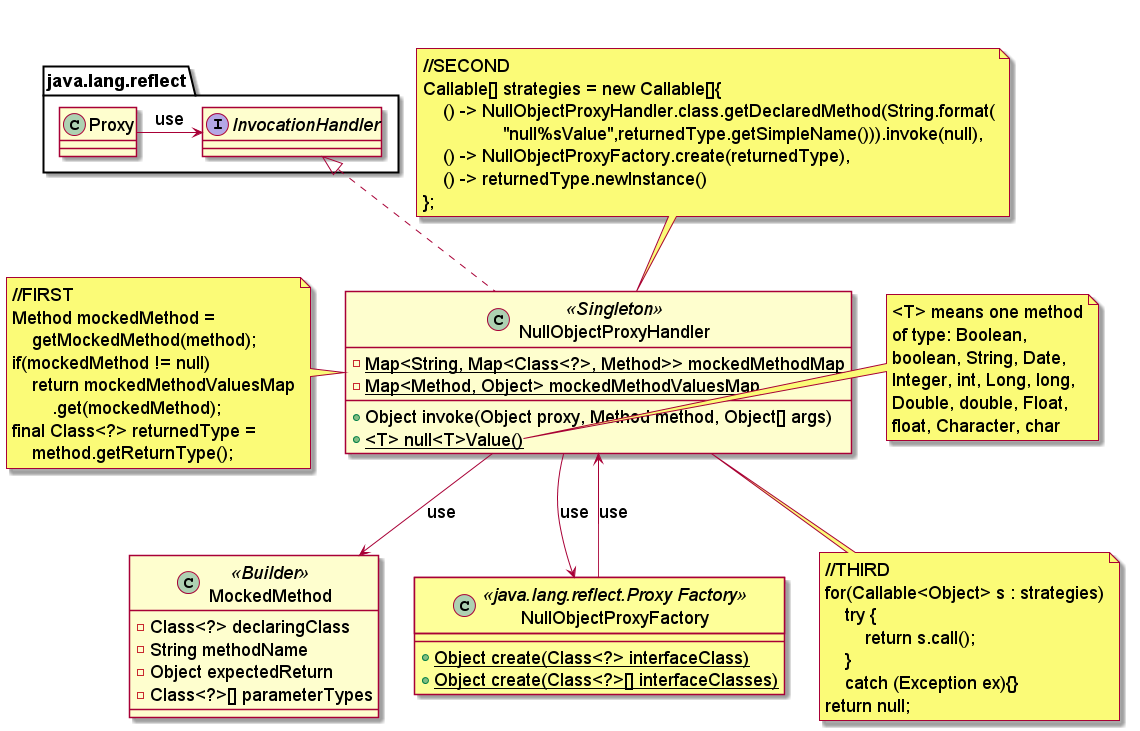

The diagram above was rendered by PlantUML. Its source (embedded in the PNG):
@startuml

skinparam backgroundcolor transparent
skinparam classFontSize 18
skinparam noteFontSize 18
skinparam arrowFontSize 18
skinparam classAttributeFontSize 18
skinparam packageFontSize 18
skinparam classStereotypeFontSize 18

skinparam titleFontColor #FFFFFF

skinparam titleFontSize 32

Title Module null_object: cu.datys.null_object.api package

class MockedMethod<<Builder>>{
    - Class<?> declaringClass
    - String methodName
    - Object expectedReturn
    - Class<?>[] parameterTypes
}

class NullObjectProxyFactory<<java.lang.reflect.Proxy Factory>>  #FEFF99{
    + {static} Object create(Class<?> interfaceClass)
    + {static} Object create(Class<?>[] interfaceClasses)
}

class NullObjectProxyHandler<<Singleton>> implements java.lang.reflect.InvocationHandler{
    - {static} Map<String, Map<Class<?>, Method>> mockedMethodMap
    - {static} Map<Method, Object> mockedMethodValuesMap
    + Object invoke(Object proxy, Method method, Object[] args)
    + {static} <T> null<T>Value()
}

NullObjectProxyHandler --> MockedMethod: use
NullObjectProxyFactory --> NullObjectProxyHandler: use
NullObjectProxyHandler --> NullObjectProxyFactory: use

java.lang.reflect.Proxy -> java.lang.reflect.InvocationHandler: use


note left of NullObjectProxyHandler
    //FIRST
    Method mockedMethod =
        getMockedMethod(method);
    if(mockedMethod != null)
        return mockedMethodValuesMap
            .get(mockedMethod);
    final Class<?> returnedType =
        method.getReturnType();
end note

note top of NullObjectProxyHandler
    //SECOND
    Callable[] strategies = new Callable[]{
        () -> NullObjectProxyHandler.class.getDeclaredMethod(String.format(
                    "null%sValue",returnedType.getSimpleName())).invoke(null),
        () -> NullObjectProxyFactory.create(returnedType),
        () -> returnedType.newInstance()
    };
end note

note bottom of NullObjectProxyHandler
    //THIRD
    for(Callable<Object> s : strategies)
        try {
            return s.call();
        }
        catch (Exception ex){}
    return null;
end note

note right of NullObjectProxyHandler::null
    <T> means one method
    of type: Boolean,
    boolean, String, Date,
    Integer, int, Long, long,
    Double, double, Float,
    float, Character, char
end note

@enduml